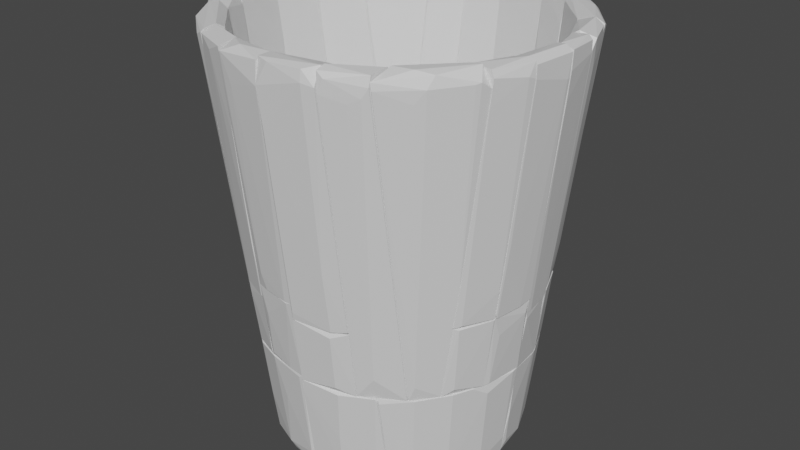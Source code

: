 # Source: kitchen_glass.blend  (saved by Blender 2.82.7; exported with 4.5.12 LTS)
import bpy
from mathutils import Matrix  # noqa: F401  (used for matrix-valued properties, if any)

bpy.ops.wm.read_factory_settings(use_empty=True)
scene = bpy.context.scene
scene.name = 'Scene'

# ---- collections
col_collection_1 = bpy.data.collections.new('Collection 1'); scene.collection.children.link(col_collection_1)

# ---- materials (node trees are filled in below, after node groups)
mat_default_obj = bpy.data.materials.new('Default OBJ')
mat_default_obj.use_transparent_shadow = False

# ---- material node trees
mat_default_obj.use_nodes = True; mat_default_obj.node_tree.nodes.clear()
_N = mat_default_obj.node_tree.nodes; _L = mat_default_obj.node_tree.links
n0 = _N.new('ShaderNodeOutputMaterial'); n0.name = 'Material Output'; n0.location = (300, 300)
n1 = _N.new('ShaderNodeBsdfPrincipled'); n1.name = 'Principled BSDF'; n1.location = (10, 300)
n1.distribution = 'GGX'
n1.subsurface_method = 'BURLEY'
n1.inputs[3].default_value = 1.45
n1.inputs[27].default_value = (0.0, 0.0, 0.0, 1.0)
n1.inputs[28].default_value = 1.0
_L.new(n1.outputs[0], n0.inputs[0])
n0.is_active_output = True

# ---- world
world_world = bpy.data.worlds.new('World'); scene.world = world_world
world_world.use_nodes = True; world_world.node_tree.nodes.clear()
_N = world_world.node_tree.nodes; _L = world_world.node_tree.links
n0 = _N.new('ShaderNodeOutputWorld'); n0.name = 'World Output'; n0.location = (300, 300)
n1 = _N.new('ShaderNodeBackground'); n1.name = 'Background'; n1.location = (10, 300)
n1.inputs[0].default_value = (0.05088, 0.05088, 0.05088, 1.0)
_L.new(n1.outputs[0], n0.inputs[0])
n0.is_active_output = True
world_world.color = (0.05088, 0.05088, 0.05088)
world_world.use_sun_shadow = False
world_world.sun_shadow_jitter_overblur = 0.0

# ---- meshes
me_kitchen_glass = bpy.data.meshes.new('kitchen_glass')
me_kitchen_glass.from_pydata([(0.2925, 0.009054, -0.8723), (0.3466, 0.009054, -0.9156), (0.2925, -0.2449, -0.9156), (0.2979, -0.3368, -0.9156), (0.2925, -0.3368, -0.9156), (0.4492, 0.009054, -0.9156), (0.2925, 0.009054, -0.5211), (0.2925, -0.4774, -0.4671), (0.5195, -0.2125, -0.4671), (0.5627, 0.009054, -0.4671), (0.3682, -0.3692, -0.8507), (0.4492, -0.2612, -0.8615), (0.4006, -0.4016, -0.4725), (0.4384, 0.009054, -0.4671), (0.5087, 0.003617, -0.8831), (0.2979, -0.4179, -0.8723), (0.4168, -0.2342, -0.9101), (0.2925, -0.326, -0.4671), (0.5411, -0.1477, -0.5104), (0.5033, -0.1261, -0.8561), (0.4871, -0.2882, -0.4671), (0.5249, -0.007194, -0.8021), (0.4708, -0.1315, -0.9047), (0.3574, -0.3477, -0.8939), (0.2979, -0.4774, -0.4887), (0.5627, -0.01801, -0.4725), (0.5573, 0.009054, -0.478), (0.5033, 0.009054, -0.8886), (0.5357, 0.01447, -0.6994), (0.0006669, 0.2847, -0.5211), (0.3303, 0.2847, -0.478), (0.3843, 0.2847, -0.9102), (0.0006669, 0.009054, -0.5211), (0.0006669, 0.009054, -0.8724), (0.0006669, 0.2847, -0.8724), (0.487, 0.2792, -0.478), (0.4492, 0.009054, -0.9156), (0.2223, 0.2792, -0.9102), (0.4275, 0.2847, -0.8724), (0.433, 0.009054, -0.478), (0.3465, 0.009054, -0.9156), (0.4924, 0.1495, -0.8669), (0.5141, 0.03068, -0.8453), (0.4708, 0.1388, -0.9047), (0.4763, 0.2847, -0.5536), (0.4546, 0.2522, -0.8399), (0.5357, 0.1658, -0.4833), (0.541, 0.1442, -0.4834), (0.0006669, 0.382, -0.9156), (0.3087, 0.2847, -0.9156), (0.2169, 0.2847, -0.9101), (0.0006669, 0.5603, -0.4779), (0.0006669, 0.436, -0.4779), (0.4817, 0.2847, -0.4779), (0.0006669, 0.2847, -0.8724), (0.0006669, 0.4954, -0.894), (0.0006669, 0.2847, -0.5211), (0.379, 0.2847, -0.9101), (0.3952, 0.4036, -0.4779), (0.2709, 0.4954, -0.4833), (0.1466, 0.5441, -0.4941), (0.1358, 0.5008, -0.8669), (0.4222, 0.2901, -0.8777), (0.0115, 0.517, -0.8615), (0.3249, 0.2847, -0.4779), (0.1683, 0.4252, -0.9156), (0.2709, 0.463, -0.7264), (0.3573, 0.3766, -0.8561), (0.2817, 0.4306, -0.8777), (0.4708, 0.3063, -0.4887), (0.2169, 0.436, -0.9047), (0.04393, 0.4738, -0.9101), (0.3682, 0.3603, -0.8777), (-0.1993, -0.4341, -0.9102), (-0.06966, -0.4503, -0.9156), (-0.1399, -0.4774, -0.8993), (-0.4695, -0.3044, -0.4887), (-0.4695, -0.3044, -0.4509), (0.0006669, -0.3044, -0.8723), (0.0006669, -0.3044, -0.5212), (0.0006669, -0.5638, -0.4509), (-0.329, -0.3044, -0.9156), (0.0006669, -0.4719, -0.9102), (0.0006669, -0.4449, -0.4509), (-0.1723, -0.5368, -0.4509), (0.0006669, -0.3585, -0.9156), (-0.3236, -0.3044, -0.4509), (-0.1507, -0.4936, -0.8615), (-0.05879, -0.499, -0.8886), (-0.01019, -0.5206, -0.8345), (-0.3614, -0.3585, -0.8886), (-0.2749, -0.4341, -0.8777), (-0.3668, -0.3693, -0.8507), (-0.4154, -0.3098, -0.8453), (-0.3992, -0.4017, -0.4725), (-0.1183, -0.5314, -0.613), (-0.2857, -0.4882, -0.4617), (-0.2749, -0.4611, -0.7102), (-0.4154, -0.3855, -0.4509), (-0.4046, -0.3044, -0.8777), (-0.01558, -0.5638, -0.4617), (0.0006669, -0.5098, -0.8777), (-0.1885, -0.3044, -0.9102), (-0.1723, 0.49, -0.8291), (-0.2587, 0.4522, -0.8507), (-0.2425, 0.5062, -0.4833), (-0.2695, -0.001758, -0.5211), (0.0006669, -0.001758, -0.8724), (0.0006669, -0.001758, -0.5211), (0.0006669, 0.5603, -0.478), (0.0006669, 0.4738, -0.9102), (-0.2587, 0.2901, -0.9156), (-0.2695, -0.001758, -0.8724), (-0.2695, 0.49, -0.478), (-0.2695, 0.4306, -0.8831), (-0.2587, 0.3441, -0.478), (-0.01014, 0.5171, -0.8615), (0.0006669, 0.3819, -0.9156), (0.0006669, 0.436, -0.478), (-0.1398, 0.4954, -0.8724), (-0.1561, 0.5387, -0.4995), (-0.1561, 0.4522, -0.9101), (-0.2695, 0.3657, -0.9156), (-0.02096, 0.5603, -0.4941), (-0.3506, 0.3928, -0.8021), (-0.3344, 0.4522, -0.4833), (-0.275, 0.4576, -0.7426), (-0.2695, -0.001758, -0.5211), (-0.2695, 0.2361, -0.9101), (-0.2695, 0.49, -0.4779), (-0.3777, -0.001758, -0.9156), (-0.5614, -0.001758, -0.478), (-0.5181, -0.001758, -0.8561), (-0.5343, 0.1712, -0.478), (-0.2695, -0.001758, -0.8724), (-0.437, -0.001758, -0.478), (-0.4479, 0.2576, -0.8724), (-0.4533, 0.3063, -0.6184), (-0.3723, 0.3603, -0.8724), (-0.4047, 0.3928, -0.505), (-0.4047, 0.2576, -0.9101), (-0.2695, 0.3657, -0.9156), (-0.4911, 0.2792, -0.478), (-0.5019, 0.1442, -0.8345), (-0.2695, 0.3387, -0.478), (-0.5614, 0.003678, -0.505), (-0.4749, 0.1712, -0.8886), (-0.4749, 0.0523, -0.9101), (-0.437, -0.001758, -0.9156), (-0.275, 0.436, -0.867), (-0.2695, 0.4198, -0.894), (-0.5397, 0.155, -0.4887), (0.2925, -0.4179, -0.8777), (0.1412, -0.4774, -0.8993), (0.2439, -0.3909, -0.9156), (0.2871, -0.2612, -0.5157), (0.2925, -0.2612, -0.5157), (0.0006669, -0.2612, -0.5211), (0.0006669, -0.2612, -0.8723), (0.2925, -0.3423, -0.9156), (0.2925, -0.2612, -0.9156), (0.0006669, -0.472, -0.9102), (0.2925, -0.3315, -0.4671), (0.006103, -0.5638, -0.4671), (0.2871, -0.4882, -0.4671), (0.0006669, -0.4395, -0.4671), (0.0006669, -0.3585, -0.9156), (0.006103, -0.5152, -0.8561), (0.1574, -0.5422, -0.478), (0.2601, -0.4503, -0.8615), (0.1412, -0.5206, -0.6994), (0.1358, -0.5044, -0.8399), (0.0006669, -0.5584, -0.5211), (0.2925, -0.4828, -0.478), (0.0007073, 0.009054, -0.8724), (0.1898, 0.009054, -0.8669), (0.2925, 0.009013, -0.8724), (0.2817, -0.2612, -0.9156), (0.2925, -0.2612, -0.9156), (0.2925, -0.2612, -0.5211), (0.0006669, -0.2612, -0.5211), (0.2925, 0.009013, -0.5211), (0.0007073, 0.009054, -0.5211), (0.0006669, -0.2612, -0.8724), (0.0006265, -0.3044, -0.5211), (0.0006265, -0.001799, -0.8724), (0.0006265, -0.001799, -0.5211), (-0.2641, -0.3044, -0.5211), (-0.1938, -0.3044, -0.9102), (-0.2641, -0.001758, -0.5211), (-0.04798, -0.001758, -0.5211), (-0.2641, -0.001758, -0.8724), (0.0006265, -0.3044, -0.8724), (-0.2641, -0.3044, -0.9156), (-0.4101, -0.3044, -0.8777), (-0.4209, -0.2504, -0.9048), (-0.329, -0.3044, -0.9155), (-0.2641, -0.001758, -0.8723), (-0.5668, -0.001758, -0.4508), (-0.2641, -0.001758, -0.5212), (-0.2641, -0.2936, -0.5158), (-0.5668, -0.01257, -0.4508), (-0.4749, -0.3044, -0.4508), (-0.2641, -0.3044, -0.9155), (-0.5182, -0.001758, -0.8561), (-0.329, -0.3044, -0.4508), (-0.4101, -0.1963, -0.9155), (-0.3777, -0.001758, -0.9155), (-0.4479, -0.001758, -0.4508), (-0.5019, -0.1261, -0.8669), (-0.5451, -0.1531, -0.4779), (-0.4695, -0.001758, -0.9102), (-0.4911, -0.2882, -0.4563), (-0.4479, -0.2612, -0.8669), (-0.4749, -0.1099, -0.9048), (-0.2641, -0.3044, -0.5158), (-0.4857, -0.1747, -0.8669), (-0.3669, 0.6143, 0.7812), (-0.5343, 0.4576, 0.8029), (-0.356, 0.5873, 0.8138), (-0.4263, 0.3603, -0.4779), (-0.2966, 0.3603, -0.4779), (-0.5019, 0.3603, 0.7975), (-0.2966, 0.6413, 0.7759), (-0.2966, 0.5387, 0.7704), (-0.61, 0.3603, 0.7759), (-0.2966, 0.3603, -0.3481), (-0.2966, 0.5927, 0.8138), (-0.6046, 0.3658, 0.711), (-0.5181, 0.4901, 0.7757), (-0.4857, 0.517, 0.7379), (-0.2966, 0.4738, -0.4779), (-0.4047, 0.3982, -0.4724), (-0.302, 0.4793, -0.4616), (-0.4803, 0.3603, 0.7003), (-0.5668, 0.3603, 0.8138), (-0.4749, 0.4901, 0.8138), (-0.3561, 0.4414, -0.4454), (-0.302, 0.5279, -0.1156), (-0.4533, 0.3712, -0.2886), (-0.3831, 0.5873, 0.6732), (-0.2966, 0.5333, 0.7434), (-0.4911, 0.4846, 0.5597), (-0.2966, 0.5549, 0.8029), (0.4601, -0.326, -0.4615), (0.5303, -0.326, 0.008629), (0.606, -0.3747, 0.7651), (0.5735, -0.3207, 0.8138), (0.5897, -0.3207, 0.8138), (0.4547, -0.3207, -0.4671), (0.379, -0.3207, -0.1806), (0.379, -0.4774, 0.7758), (0.379, -0.5963, 0.7812), (0.5195, -0.3207, 0.7596), (0.6276, -0.3207, 0.7435), (0.6168, -0.3585, 0.7705), (0.379, -0.3207, -0.4671), (0.379, -0.4179, -0.4452), (0.4817, -0.5152, 0.711), (0.4061, -0.4071, -0.4075), (0.5141, -0.4936, 0.7596), (0.3844, -0.5963, 0.7543), (0.4655, -0.4936, 0.8138), (0.3898, -0.5098, 0.8138), (0.5249, -0.4665, 0.8029), (0.5357, -0.3314, 0.8083), (0.3844, -0.4125, -0.4669), (0.2277, -0.6665, 0.7273), (0.3141, -0.6287, 0.7056), (0.3574, -0.6124, 0.7273), (0.379, -0.3206, -0.2075), (0.379, -0.6016, 0.765), (0.379, -0.4179, -0.4671), (0.3736, -0.3206, -0.2075), (0.379, -0.4828, 0.7813), (0.2979, -0.3206, -0.4615), (0.2223, -0.3801, -0.4615), (0.2223, -0.5692, 0.7812), (0.2223, -0.6611, 0.8029), (0.2277, -0.5152, -0.4615), (0.2925, -0.499, -0.375), (0.379, -0.3206, -0.4671), (0.2223, -0.5098, -0.4669), (0.2493, -0.6611, 0.7812), (0.379, -0.5152, 0.8083), (0.3736, -0.4828, 0.7813), (0.379, -0.5908, 0.8029), (0.2223, -0.6232, 0.8138), (0.152, -0.5476, -0.4454), (0.1574, -0.5746, -0.2185), (0.01152, -0.5962, -0.1914), (0.2223, -0.5152, -0.4671), (0.2223, -0.3855, -0.4671), (0.2223, -0.5476, -0.1914), (0.0006669, -0.5638, -0.4671), (0.0006669, -0.5962, -0.2022), (0.0006669, -0.4396, -0.4616), (0.0006669, -0.5044, -0.1914), (0.206, -0.4504, -0.1914), (0.2168, -0.445, -0.1969), (0.2168, -0.3855, -0.4508), (0.2168, -0.5854, 0.8029), (0.2168, -0.5692, 0.7705), (0.0006669, -0.6179, 0.7812), (0.2223, -0.4503, -0.159), (0.2168, -0.4503, -0.159), (0.2223, -0.5692, 0.7705), (0.2223, -0.6719, 0.7489), (0.2223, -0.553, -0.1806), (0.0006669, -0.5962, -0.1914), (0.0006669, -0.6071, 0.7056), (0.0006669, -0.5044, -0.1914), (0.0006669, -0.7043, 0.7164), (0.1628, -0.6071, 0.05182), (0.0006669, -0.6341, 0.8083), (0.2223, -0.6395, 0.8138), (0.04933, -0.6989, 0.8029), (0.179, -0.6881, 0.7597), (0.2223, -0.4503, -0.1914), (0.1628, -0.5747, -0.1914), (0.006123, -0.6881, 0.5651), (0.0006669, -0.5044, -0.1698), (0.006123, -0.6017, -0.1589), (0.0006669, -0.6881, 0.8083), (0.179, -0.6827, 0.8029), (0.3087, -0.3152, -0.4508), (0.3087, -0.3206, -0.4671), (0.3898, -0.3206, -0.1644), (0.406, -0.1693, -0.4671), (0.46, -0.3206, -0.4671), (0.5735, -0.1693, -0.1698), (0.5735, -0.1747, -0.1698), (0.5357, -0.1693, -0.4671), (0.5033, -0.3206, -0.1644), (0.4708, -0.1693, -0.1644), (0.4924, -0.2882, -0.44), (0.3844, -0.3152, -0.1698), (0.5195, -0.3044, -0.1698), (0.5249, -0.3152, 0.7652), (0.5897, -0.1693, 0.7705), (0.4547, -0.3152, 0.3059), (0.5087, -0.3206, -0.159), (0.5195, -0.3206, 0.7327), (0.3898, -0.3206, -0.1373), (0.633, -0.3206, 0.7759), (0.687, -0.1747, 0.7489), (0.6762, -0.1747, 0.6569), (0.5735, -0.1693, -0.1644), (0.4709, -0.1693, -0.159), (0.6546, -0.1693, 0.8138), (0.5519, -0.3206, 0.8083), (0.5249, -0.299, -0.1536), (0.6816, -0.2017, 0.7596), (0.3898, -0.3152, -0.1373), (0.3898, -0.3206, -0.1644), (0.5897, -0.1747, -0.04549), (0.6222, -0.3206, 0.803), (0.6816, -0.1693, 0.803), (0.6005, -0.1747, 0.803), (0.6222, -0.3206, 0.6786), (0.4709, -0.1639, -0.1698), (0.5087, 0.009054, -0.1644), (0.4439, 0.009054, -0.4508), (0.5627, 0.009054, -0.4671), (0.4439, 0.009054, -0.4671), (0.4763, -0.1693, -0.1644), (0.406, -0.1693, -0.4616), (0.5357, -0.1693, -0.4671), (0.5735, -0.1369, -0.2509), (0.5952, -0.007174, -0.2077), (0.5735, -0.1693, -0.1644), (0.5952, 0.009054, -0.1644), (0.5465, -0.1477, -0.4616), (0.6006, 0.009054, 0.6462), (0.4763, -0.1639, -0.1319), (0.5844, -0.1639, 0.7165), (0.7032, -0.001778, 0.7057), (0.7032, -0.01259, 0.7057), (0.6006, 0.009054, -0.1536), (0.5087, 0.009054, -0.1428), (0.6168, 0.009054, 0.7652), (0.5898, -0.1693, 0.7543), (0.579, -0.1693, -0.1481), (0.687, -0.1693, 0.7922), (0.6762, 0.009054, 0.8138), (0.4763, -0.1693, -0.1319), (0.606, -0.1693, 0.803), (0.7032, 0.009054, 0.7922), (0.5952, -0.04503, -0.1644), (0.6168, -0.1585, 0.1329), (0.687, -0.1693, 0.7435), (0.4763, -0.1585, -0.1644), (0.5087, 0.009054, -0.1644), (0.6384, 0.009054, 0.8083), (0.6546, -0.1693, 0.8138), (0.579, -0.1639, -0.1644), (0.4763, 0.155, -0.2185), (0.4114, 0.155, -0.4778), (0.4709, 0.1495, -0.2239), (0.5898, 0.01445, -0.2455), (0.5898, 0.009054, -0.2455), (0.5573, 0.009054, -0.4778), (0.4384, 0.009054, -0.467), (0.4114, 0.1387, -0.4778), (0.4979, 0.009054, -0.2239), (0.5411, 0.155, -0.467), (0.5681, 0.155, -0.2185), (0.5898, 0.009054, -0.2185), (0.5411, 0.1495, -0.4778), (0.687, 0.155, 0.7489), (0.5898, 0.03607, -0.2185), (0.5736, 0.1441, -0.2185), (0.6924, 0.009054, 0.6192), (0.7032, 0.009054, 0.7273), (0.5033, 0.009054, -0.186), (0.5951, 0.155, 0.7381), (0.5736, 0.155, -0.2021), (0.4763, 0.155, -0.1859), (0.6168, 0.009054, 0.7651), (0.687, 0.155, 0.7922), (0.5898, 0.009054, -0.2185), (0.66, 0.009054, 0.8138), (0.6114, 0.155, 0.8029), (0.4763, 0.1495, -0.2185), (0.6005, 0.009054, 0.6515), (0.7032, 0.01445, 0.7975), (0.5033, 0.009054, -0.2185), (0.6708, 0.155, 0.8083), (0.4763, 0.1495, -0.1859), (0.4762, 0.155, -0.1915), (0.5195, 0.2901, -0.1915), (0.3844, 0.3117, -0.1915), (0.5735, 0.1604, -0.1969), (0.5735, 0.155, -0.1969), (0.5357, 0.1658, -0.4778), (0.406, 0.155, -0.4778), (0.4006, 0.3225, -0.4778), (0.379, 0.3225, -0.1969), (0.4979, 0.3225, -0.2131), (0.3033, 0.3171, -0.467), (0.46, 0.3225, -0.4778), (0.5357, 0.155, -0.4778), (0.4871, 0.2847, -0.467), (0.3033, 0.3225, -0.4778), (0.4763, 0.155, -0.1752), (0.6005, 0.155, 0.792), (0.5735, 0.155, 0.5921), (0.687, 0.1604, 0.7543), (0.687, 0.155, 0.7543), (0.5735, 0.155, -0.1914), (0.5195, 0.3225, 0.7327), (0.6276, 0.3225, 0.7434), (0.5033, 0.3225, -0.186), (0.4763, 0.155, -0.1914), (0.5951, 0.3225, 0.8138), (0.687, 0.182, 0.792), (0.3844, 0.3171, -0.1644), (0.3844, 0.3225, -0.1914), (0.6708, 0.1982, 0.6786), (0.5627, 0.236, -0.05082), (0.5303, 0.3171, 0.792), (0.633, 0.155, 0.8138), (0.5303, 0.3063, -0.07247), (0.5195, 0.3171, 0.7327), (0.5735, 0.1658, -0.1806), (0.633, 0.3171, 0.792), (0.5951, 0.3225, 0.8138), (0.5627, 0.3225, 0.2515), (0.6276, 0.3225, 0.7597), (0.3682, 0.5981, 0.8029), (0.3682, 0.6035, 0.7813), (0.3682, 0.3225, -0.2346), (0.4601, 0.3225, -0.4454), (0.5249, 0.3225, 0.7922), (0.3682, 0.49, 0.792), (0.3682, 0.3225, -0.4779), (0.4222, 0.3712, -0.4779), (0.3682, 0.4198, -0.4779), (0.3736, 0.6035, 0.7488), (0.379, 0.4198, -0.4616), (0.3682, 0.5224, 0.8138), (0.5195, 0.4468, 0.8138), (0.6276, 0.3333, 0.7922), (0.6168, 0.3604, 0.7813), (0.4817, 0.3279, -0.3049), (0.5033, 0.5062, 0.7704), (0.5357, 0.463, 0.7543), (0.4006, 0.4036, -0.4563), (0.4925, 0.517, 0.7813), (0.2925, 0.3225, -0.4723), (0.2223, 0.5711, 0.792), (0.2331, 0.3658, -0.4723), (0.2223, 0.6683, 0.7975), (0.2223, 0.6738, 0.792), (0.2223, 0.3765, -0.4779), (0.3682, 0.3225, -0.2617), (0.3682, 0.6089, 0.7597), (0.3682, 0.4955, 0.792), (0.2817, 0.4901, -0.4779), (0.3682, 0.4252, -0.4779), (0.2223, 0.5116, -0.4779), (0.3682, 0.3225, -0.4779), (0.3628, 0.4793, 0.7057), (0.2277, 0.6683, 0.7381), (0.3682, 0.5495, 0.8138), (0.3466, 0.5981, 0.5705), (0.2385, 0.5171, -0.4183), (0.3628, 0.6035, 0.8029), (0.2223, 0.6089, 0.8138), (0.206, 0.3819, -0.4725), (0.0006669, 0.5008, -0.2131), (0.006123, 0.436, -0.4725), (0.2223, 0.3819, -0.4778), (0.2223, 0.5116, -0.4778), (0.2223, 0.4414, -0.2131), (0.0006669, 0.4414, -0.4778), (0.206, 0.5549, -0.2131), (0.0006669, 0.5603, -0.4778), (0.0006669, 0.5927, -0.2131), (0.01691, 0.5819, -0.3158), (0.1466, 0.5495, -0.4508), (0.1466, 0.5765, -0.2185), (0.2223, 0.5441, -0.2563), (0.02771, 0.5927, -0.213), (0.006123, 0.69, 0.5813), (0.1358, 0.5981, -0.05624), (0.2114, 0.4468, -0.213), (0.2223, 0.5495, -0.2075), (0.2223, 0.6738, 0.7651), (0.2223, 0.5711, 0.7812), (0.0006669, 0.5927, 0.5813), (0.0006669, 0.7062, 0.7813), (0.0006669, 0.5009, -0.213), (0.0006669, 0.6359, 0.8083), (0.0006669, 0.5981, -0.1913), (0.1574, 0.5765, -0.2075), (0.1844, 0.69, 0.7813), (0.2223, 0.4468, -0.1805), (0.2223, 0.6413, 0.8138), (0.02229, 0.7062, 0.7813), (0.0006669, 0.6143, 0.7596), (0.2168, 0.4468, -0.1805), (0.0006669, 0.69, 0.8084), (0.0006669, 0.5009, -0.1913), (0.2168, 0.5549, 0.6623), (0.2168, 0.6089, 0.8138), (-0.1885, -0.526, -0.4508), (-0.06418, -0.5584, -0.4454), (-0.1669, -0.5422, -0.4292), (-0.1831, -0.4071, -0.4346), (-0.1885, -0.4071, -0.4346), (-0.1885, -0.472, -0.132), (0.0006669, -0.5098, -0.132), (0.0006669, -0.4504, -0.4508), (0.0006669, -0.5638, -0.4508), (0.0006669, -0.6016, -0.1266), (-0.1885, -0.5692, -0.1266), (-0.1885, -0.4071, -0.4508), (-0.02635, -0.6016, -0.132), (-0.1561, -0.5692, -0.2401), (0.0006669, -0.6179, 0.7813), (-0.1831, -0.4882, -0.002223), (-0.1831, -0.5801, 0.7327), (-0.1885, -0.4882, -0.002223), (-0.1885, -0.4774, -0.09409), (-0.1885, -0.6827, 0.7705), (0.0006669, -0.7043, 0.7111), (0.0006669, -0.5314, 0.05725), (-0.1885, -0.5854, 0.7704), (0.0006669, -0.6017, -0.1265), (-0.1885, -0.5693, -0.1265), (0.0006669, -0.5152, -0.1266), (0.0006669, -0.6989, 0.7975), (-0.1777, -0.6881, 0.7866), (-0.1128, -0.6557, 0.8138), (-0.03177, -0.6017, -0.1265), (-0.1344, -0.5854, -0.1265), (-0.1885, -0.4774, -0.1266), (-0.1885, -0.6071, 0.8084), (0.0006669, -0.6341, 0.8083), (-0.1561, -0.5908, -0.06168), (-0.1398, -0.6827, 0.684), (-0.3074, -0.5097, -0.2239), (-0.1885, -0.5584, -0.1861), (-0.3128, -0.5097, -0.1861), (-0.1885, -0.5314, -0.4292), (-0.1885, -0.526, -0.4508), (-0.1885, -0.4611, -0.1915), (-0.3344, -0.2936, -0.4346), (-0.1885, -0.4017, -0.4508), (-0.3398, -0.3693, -0.1861), (-0.3398, -0.4503, -0.4454), (-0.3398, -0.4881, -0.1969), (-0.3398, -0.2936, -0.4508), (-0.2966, -0.4827, -0.4508), (-0.3344, -0.499, 0.684), (-0.1885, -0.5854, 0.7812), (-0.1885, -0.5801, 0.7488), (-0.3398, -0.5152, 0.7813), (-0.3398, -0.3747, -0.148), (-0.3398, -0.4936, -0.1643), (-0.1885, -0.6449, 0.4624), (-0.1885, -0.4666, -0.1535), (-0.1885, -0.6827, 0.7975), (-0.3398, -0.6125, 0.6894), (-0.3344, -0.3747, -0.148), (-0.329, -0.3747, -0.1859), (-0.1993, -0.5584, -0.1859), (-0.3074, -0.5152, -0.1805), (-0.2641, -0.6557, 0.7651), (-0.3344, -0.6233, 0.7975), (-0.3398, -0.5584, 0.8137), (-0.1885, -0.5584, -0.1859), (-0.1885, -0.6016, 0.8083), (-0.1885, -0.4666, -0.1859), (-0.1939, -0.5908, 0.03565), (-0.3398, -0.58, 0.4516), (-0.3831, -0.6016, 0.7812), (-0.3452, -0.472, -0.2831), (-0.3398, -0.4449, -0.4508), (-0.3398, -0.3585, -0.2238), (-0.3398, -0.5152, 0.7921), (-0.3452, -0.4449, -0.4508), (-0.4317, -0.3585, -0.4508), (-0.4965, -0.3585, 0.7921), (-0.4047, -0.4017, -0.4454), (-0.5019, -0.5044, 0.7488), (-0.3398, -0.3585, -0.4508), (-0.6046, -0.3639, 0.7056), (-0.61, -0.3585, 0.7867), (-0.3452, -0.6179, 0.7975), (-0.3398, -0.553, 0.8138), (-0.5127, -0.4936, 0.7921), (-0.5614, -0.3855, 0.8138), (-0.3398, -0.4936, 0.6732), (-0.4911, -0.4828, 0.5489), (-0.4479, -0.3639, -0.3536), (-0.3398, -0.6071, 0.8082), (-0.5398, -0.3585, 0.8138), (-0.4912, -0.2882, -0.4508), (-0.5182, -0.2288, -0.4399), (-0.5127, -0.2233, -0.4508), (-0.3398, -0.3585, -0.4508), (-0.4371, -0.3585, -0.4508), (-0.4695, -0.2233, -0.4508), (-0.61, -0.3585, 0.7218), (-0.3831, -0.2234, -0.4399), (-0.5668, -0.2233, 0.7651), (-0.3398, -0.2828, -0.4454), (-0.3398, -0.3585, -0.2454), (-0.6695, -0.2233, 0.7541), (-0.5721, -0.3585, 0.8138), (-0.5019, -0.353, 0.7921), (-0.5938, -0.2233, 0.8082), (-0.6641, -0.2288, 0.7976), (-0.6046, -0.3206, 0.5327), (-0.6262, -0.3368, 0.7921), (-0.4857, -0.353, 0.7003), (-0.5019, -0.3585, 0.7921), (-0.6695, -0.2342, 0.7703), (-0.4425, -0.2233, -0.213), (-0.4965, -0.001758, -0.2239), (-0.5019, -0.001758, -0.213), (-0.5938, -0.001758, -0.213), (-0.5938, -0.02338, -0.213), (-0.4479, -0.001758, -0.4508), (-0.5668, -0.001758, -0.4508), (-0.5343, -0.2233, -0.3319), (-0.3885, -0.2233, -0.4508), (-0.5235, -0.2125, -0.4508), (-0.5668, -0.1801, -0.213), (-0.5506, -0.1531, -0.4292), (-0.5452, -0.2233, -0.213), (-0.3885, -0.2179, -0.4346), (-0.6749, -0.2233, 0.7759), (-0.5722, -0.1747, -0.1968), (-0.556, -0.2233, -0.1644), (-0.4479, -0.2233, -0.213), (-0.5452, -0.2233, -0.213), (-0.502, -0.001758, -0.213), (-0.5722, -0.2233, 0.7867), (-0.5992, -0.001758, -0.186), (-0.6209, -0.001758, 0.792), (-0.7073, -0.001758, 0.7381), (-0.5776, -0.1477, -0.213), (-0.4479, -0.2179, -0.1697), (-0.5938, -0.001758, 0.5922), (-0.7073, -0.045, 0.7651), (-0.6262, -0.2233, 0.8138), (-0.6911, -0.001758, 0.8084), (-0.5938, -0.0288, -0.213), (-0.6749, -0.1747, 0.6353), (-0.502, -0.001758, -0.186), (-0.5506, -0.2179, 0.6299), (-0.6857, -0.1963, 0.792), (-0.6695, -0.07744, 0.8138), (-0.6532, -0.001758, 0.8138), (-0.4587, 0.1874, -0.2131), (-0.5019, -0.001758, -0.2076), (-0.3993, 0.182, -0.4616), (-0.3993, 0.1874, -0.4778), (-0.3993, 0.1766, -0.4778), (-0.5614, 0.01987, -0.4778), (-0.4425, -0.001758, -0.4778), (-0.5289, 0.1874, -0.4778), (-0.5614, 0.1874, -0.2185), (-0.5614, -0.001758, -0.4778), (-0.5938, 0.009053, -0.2076), (-0.5722, 0.1604, -0.2076), (-0.5938, -0.001758, -0.2239), (-0.5505, 0.155, -0.4076), (-0.6532, -0.001758, 0.8138), (-0.5938, 0.1874, 0.7975), (-0.6424, 0.1874, 0.8138), (-0.4641, 0.1766, -0.2076), (-0.502, -0.001758, -0.2076), (-0.5722, 0.1658, -0.2076), (-0.6911, -0.001758, 0.8082), (-0.5992, -0.001758, -0.1751), (-0.6154, -0.001758, 0.7543), (-0.5614, 0.1874, -0.2076), (-0.6857, 0.1874, 0.7651), (-0.4641, 0.1874, -0.1751), (-0.5722, 0.182, 0.6731), (-0.5938, 0.01445, -0.2076), (-0.6749, 0.1874, 0.8029), (-0.5884, 0.1387, -0.1212), (-0.7073, -0.001758, 0.7812), (-0.7019, 0.003658, 0.6894), (-0.6911, 0.01445, 0.5975), (-0.4641, 0.182, -0.1751), (-0.502, -0.001758, -0.1914), (-0.5992, -0.001758, 0.63), (-0.4641, 0.1874, -0.1806), (-0.2533, 0.3549, -0.467), (-0.3506, 0.3549, -0.1861), (-0.5614, 0.1874, -0.1806), (-0.5614, 0.1982, -0.1806), (-0.5235, 0.1982, -0.4778), (-0.356, 0.3603, -0.1806), (-0.3939, 0.1874, -0.4724), (-0.4587, 0.3603, -0.305), (-0.4317, 0.3603, -0.4778), (-0.5127, 0.3117, -0.1806), (-0.4911, 0.2847, -0.467), (-0.2533, 0.3603, -0.4778), (-0.4749, 0.3603, -0.1806), (-0.5235, 0.1874, -0.4778), (-0.6749, 0.1874, 0.8029), (-0.61, 0.3603, 0.7921), (-0.6802, 0.209, 0.7705), (-0.356, 0.3549, -0.1806), (-0.3615, 0.3441, -0.1806), (-0.4642, 0.1874, -0.1806), (-0.5884, 0.1874, 0.7867), (-0.5668, 0.1874, -0.1644), (-0.61, 0.3603, 0.7165), (-0.5019, 0.3603, 0.7867), (-0.4749, 0.3603, -0.1806), (-0.5182, 0.3063, -0.1752), (-0.4749, 0.3549, 0.6354), (-0.6424, 0.1874, 0.8138), (-0.5722, 0.1874, 0.6893), (-0.356, 0.3603, -0.1589), (-0.6857, 0.1928, 0.7705), (-0.556, 0.2144, -0.1806), (-0.356, 0.3549, -0.1589), (-0.4642, 0.1874, -0.1589), (-0.5992, 0.3441, 0.8082), (-0.5506, 0.3549, 0.8138), (-0.1561, 0.6413, 0.8138), (-0.2966, 0.6089, 0.8137), (-0.2912, 0.5495, 0.7975), (-0.2966, 0.4793, -0.4779), (-0.2966, 0.3603, -0.3642), (-0.2966, 0.5441, 0.7813), (-0.2966, 0.6413, 0.7597), (-0.1561, 0.6035, 0.792), (-0.1561, 0.409, -0.4616), (-0.1561, 0.69, 0.7651), (-0.1885, 0.6846, 0.7867), (-0.2912, 0.5387, 0.7595), (-0.2425, 0.3603, -0.4723), (-0.1615, 0.5387, -0.4779), (-0.1561, 0.5387, -0.4779), (-0.1669, 0.69, 0.7813), (-0.1939, 0.6846, 0.7597), (-0.2858, 0.5117, -0.3048), (-0.2966, 0.3603, -0.4779), (-0.1561, 0.5873, 0.7003), (-0.1561, 0.409, -0.4779), (-0.2371, 0.5117, -0.4616), (-0.2804, 0.6251, 0.5651), (-0.1561, 0.4792, -0.1644), (-0.1561, 0.4846, -0.4778), (-0.1561, 0.409, -0.4778), (0.0006669, 0.4414, -0.4778), (-0.1452, 0.409, -0.4778), (0.0006669, 0.4846, -0.3211), (0.0006669, 0.4846, -0.4778), (0.0006669, 0.4414, -0.4616), (-0.1561, 0.4846, -0.1644), (0.0006669, 0.6143, 0.7543), (-0.1506, 0.5711, 0.5758), (-0.1506, 0.5063, 0.05721), (0.0006669, 0.4846, -0.294), (0.0006669, 0.5603, -0.4779), (0.0006669, 0.6197, 0.7813), (-0.1561, 0.5387, -0.4779), (-0.1561, 0.5873, 0.6894), (-0.1561, 0.69, 0.7595), (-0.1561, 0.4846, -0.1211), (-0.1561, 0.4846, -0.4779), (-0.1561, 0.6251, 0.8082), (0.0006669, 0.4846, -0.4779), (-0.01014, 0.5657, -0.4616), (0.0006669, 0.7008, 0.6732), (-0.004749, 0.7062, 0.7866), (-0.03177, 0.7062, 0.7866), (0.0006669, 0.6738, 0.8138), (-0.1561, 0.6792, 0.8029), (-0.05881, 0.7062, 0.7704), (-0.1452, 0.5441, -0.467), (-0.1506, 0.6035, 0.7922)], [], [(0, 1, 2), (3, 4, 5), (6, 4, 7), (7, 8, 9), (5, 6, 9), (6, 5, 0), (4, 6, 0), (10, 11, 12), (7, 9, 13), (9, 6, 13), (5, 9, 14), (4, 3, 15), (7, 4, 15), (3, 5, 16), (5, 4, 1), (0, 5, 1), (6, 7, 17), (13, 6, 17), (7, 13, 17), (8, 11, 18), (11, 19, 18), (8, 7, 20), (11, 8, 20), (12, 11, 20), (7, 12, 20), (14, 9, 21), (19, 14, 21), (19, 11, 22), (5, 14, 22), (14, 19, 22), (16, 5, 22), (11, 16, 22), (11, 10, 23), (15, 3, 23), (10, 15, 23), (3, 16, 23), (16, 11, 23), (10, 12, 24), (12, 7, 24), (7, 15, 24), (15, 10, 24), (9, 8, 25), (8, 18, 25), (18, 19, 25), (21, 9, 25), (19, 21, 25), (4, 0, 2), (1, 4, 2), (26, 27, 28), (29, 30, 31), (30, 29, 32), (29, 33, 32), (33, 26, 32), (29, 31, 34), (33, 29, 34), (30, 26, 35), (26, 33, 36), (34, 31, 37), (33, 34, 37), (31, 30, 38), (26, 30, 39), (30, 32, 39), (32, 26, 39), (31, 36, 40), (36, 33, 40), (37, 31, 40), (33, 37, 40), (26, 36, 27), (41, 42, 27), (41, 27, 43), (36, 31, 43), (31, 38, 43), (38, 41, 43), (27, 36, 43), (30, 35, 44), (38, 30, 44), (38, 44, 45), (41, 38, 45), (35, 26, 46), (26, 47, 46), (47, 41, 46), (44, 35, 46), (45, 44, 46), (41, 45, 46), (42, 41, 28), (47, 26, 28), (41, 47, 28), (27, 42, 28), (48, 49, 50), (51, 52, 53), (52, 51, 54), (54, 51, 55), (54, 53, 56), (52, 54, 56), (53, 54, 57), (51, 53, 58), (59, 51, 58), (54, 55, 48), (51, 59, 60), (59, 61, 60), (53, 57, 62), (55, 51, 63), (61, 55, 63), (51, 60, 63), (60, 61, 63), (53, 52, 64), (52, 56, 64), (56, 53, 64), (57, 54, 49), (48, 65, 49), (65, 57, 49), (61, 59, 66), (58, 67, 66), (59, 58, 66), (67, 68, 66), (68, 61, 66), (58, 53, 69), (53, 62, 69), (61, 68, 70), (57, 65, 70), (70, 65, 71), (55, 61, 71), (48, 55, 71), (65, 48, 71), (61, 70, 71), (67, 58, 72), (68, 67, 72), (62, 57, 72), (58, 69, 72), (69, 62, 72), (57, 70, 72), (70, 68, 72), (54, 48, 50), (49, 54, 50), (73, 74, 75), (76, 77, 78), (78, 77, 79), (80, 78, 79), (76, 78, 81), (78, 80, 82), (77, 80, 83), (80, 79, 83), (80, 77, 84), (78, 82, 85), (79, 77, 86), (77, 83, 86), (83, 79, 86), (87, 88, 89), (90, 81, 73), (91, 90, 73), (90, 91, 92), (93, 90, 92), (94, 93, 92), (84, 87, 95), (87, 89, 95), (84, 96, 97), (87, 84, 97), (96, 94, 97), (91, 87, 97), (94, 92, 97), (92, 91, 97), (81, 85, 74), (85, 82, 74), (73, 81, 74), (77, 76, 98), (84, 77, 98), (96, 84, 98), (94, 96, 98), (76, 93, 98), (93, 94, 98), (76, 81, 99), (81, 90, 99), (93, 76, 99), (90, 93, 99), (80, 84, 100), (89, 80, 100), (84, 95, 100), (95, 89, 100), (88, 82, 101), (82, 80, 101), (89, 88, 101), (80, 89, 101), (81, 78, 102), (78, 85, 102), (85, 81, 102), (82, 88, 75), (88, 87, 75), (87, 91, 75), (91, 73, 75), (74, 82, 75), (103, 104, 105), (106, 107, 108), (107, 109, 108), (109, 107, 110), (111, 107, 112), (107, 106, 112), (106, 113, 112), (112, 113, 114), (113, 106, 115), (109, 113, 115), (106, 108, 115), (109, 110, 116), (107, 111, 117), (110, 107, 117), (108, 109, 118), (109, 115, 118), (115, 108, 118), (116, 110, 119), (103, 120, 119), (120, 116, 119), (121, 114, 119), (110, 121, 119), (114, 113, 104), (103, 119, 104), (119, 114, 104), (111, 112, 122), (112, 114, 122), (117, 111, 122), (110, 117, 122), (114, 121, 122), (121, 110, 122), (109, 116, 123), (120, 109, 123), (116, 120, 123), (113, 109, 105), (120, 103, 105), (109, 120, 105), (104, 113, 105), (124, 125, 126), (127, 128, 129), (130, 127, 131), (130, 131, 132), (131, 129, 133), (130, 128, 134), (128, 127, 134), (127, 130, 134), (131, 127, 135), (129, 131, 135), (136, 137, 138), (137, 139, 138), (140, 136, 138), (128, 130, 141), (129, 128, 141), (137, 136, 142), (133, 129, 142), (139, 137, 142), (136, 143, 142), (127, 129, 144), (135, 127, 144), (129, 135, 144), (142, 129, 125), (139, 142, 125), (132, 131, 145), (143, 132, 145), (136, 140, 146), (132, 143, 146), (143, 136, 146), (147, 132, 146), (140, 147, 146), (130, 132, 148), (132, 147, 148), (147, 140, 148), (141, 130, 148), (140, 141, 148), (138, 149, 150), (140, 138, 150), (129, 141, 150), (141, 140, 150), (138, 139, 124), (149, 138, 124), (139, 125, 124), (131, 133, 151), (133, 142, 151), (142, 143, 151), (145, 131, 151), (143, 145, 151), (125, 129, 126), (129, 150, 126), (150, 149, 126), (149, 124, 126), (152, 153, 154), (155, 156, 157), (157, 156, 158), (156, 159, 160), (158, 156, 160), (157, 158, 161), (156, 155, 162), (155, 157, 162), (159, 156, 162), (163, 164, 162), (157, 161, 165), (163, 162, 165), (162, 157, 165), (160, 159, 166), (158, 160, 166), (161, 158, 166), (167, 161, 153), (164, 163, 168), (169, 164, 168), (163, 170, 168), (170, 169, 168), (159, 162, 152), (169, 153, 152), (169, 170, 171), (153, 169, 171), (167, 153, 171), (161, 167, 172), (170, 163, 172), (163, 165, 172), (165, 161, 172), (167, 171, 172), (171, 170, 172), (164, 169, 173), (162, 164, 173), (169, 152, 173), (152, 162, 173), (166, 159, 154), (161, 166, 154), (153, 161, 154), (159, 152, 154), (174, 175, 176), (177, 178, 179), (177, 179, 180), (179, 178, 181), (178, 177, 174), (180, 179, 182), (181, 175, 182), (179, 181, 182), (174, 180, 182), (175, 174, 182), (177, 180, 183), (180, 174, 183), (174, 177, 183), (181, 178, 176), (175, 181, 176), (178, 174, 176), (184, 185, 186), (187, 188, 184), (189, 190, 191), (187, 189, 191), (190, 185, 191), (184, 188, 192), (185, 184, 192), (188, 185, 192), (188, 187, 193), (185, 188, 193), (191, 185, 193), (187, 191, 193), (190, 189, 186), (189, 187, 186), (187, 184, 186), (185, 190, 186), (194, 195, 196), (197, 198, 199), (200, 197, 199), (198, 201, 202), (197, 200, 203), (201, 198, 204), (198, 197, 204), (200, 199, 205), (198, 202, 205), (202, 203, 205), (203, 206, 207), (197, 203, 207), (204, 197, 207), (203, 202, 194), (199, 198, 208), (198, 205, 208), (205, 199, 208), (201, 204, 209), (210, 201, 209), (207, 206, 211), (204, 207, 211), (202, 201, 212), (201, 210, 212), (194, 202, 212), (213, 194, 212), (194, 213, 195), (209, 204, 214), (211, 206, 214), (204, 211, 214), (206, 195, 214), (203, 200, 215), (200, 205, 215), (205, 203, 215), (210, 209, 216), (212, 210, 216), (213, 212, 216), (195, 213, 216), (209, 214, 216), (214, 195, 216), (206, 203, 196), (203, 194, 196), (195, 206, 196), (217, 218, 219), (220, 221, 222), (221, 223, 224), (220, 222, 225), (222, 221, 226), (221, 224, 226), (224, 223, 227), (220, 225, 228), (225, 229, 228), (229, 217, 230), (221, 220, 231), (223, 221, 231), (220, 232, 231), (232, 233, 231), (222, 226, 234), (225, 222, 235), (227, 236, 235), (233, 232, 237), (232, 230, 237), (217, 223, 238), (233, 217, 238), (223, 231, 238), (231, 233, 238), (232, 220, 239), (220, 228, 239), (229, 225, 218), (217, 229, 218), (235, 236, 218), (225, 235, 218), (217, 233, 240), (230, 217, 240), (233, 237, 240), (237, 230, 240), (224, 222, 241), (226, 224, 241), (222, 234, 241), (234, 226, 241), (228, 229, 242), (229, 230, 242), (230, 232, 242), (232, 239, 242), (239, 228, 242), (222, 224, 243), (224, 227, 243), (235, 222, 243), (227, 235, 243), (223, 217, 219), (236, 227, 219), (227, 223, 219), (218, 236, 219), (244, 245, 246), (247, 248, 249), (247, 249, 250), (251, 250, 252), (247, 250, 253), (250, 251, 253), (249, 248, 254), (248, 255, 254), (250, 249, 256), (252, 250, 256), (257, 252, 256), (258, 259, 260), (249, 254, 245), (254, 255, 245), (252, 257, 261), (259, 258, 261), (258, 260, 261), (260, 252, 261), (248, 247, 262), (251, 252, 263), (262, 247, 263), (252, 262, 263), (255, 248, 264), (252, 260, 264), (248, 262, 264), (262, 252, 264), (260, 259, 244), (249, 245, 244), (247, 253, 265), (253, 251, 265), (263, 247, 265), (251, 263, 265), (256, 249, 266), (257, 256, 266), (261, 257, 266), (259, 261, 266), (249, 244, 266), (244, 259, 266), (245, 255, 246), (255, 264, 246), (264, 260, 246), (260, 244, 246), (267, 268, 269), (270, 271, 272), (270, 273, 274), (271, 270, 274), (273, 270, 275), (276, 277, 275), (277, 276, 278), (279, 272, 280), (272, 271, 280), (270, 272, 281), (275, 270, 281), (276, 275, 281), (279, 280, 268), (272, 279, 282), (278, 276, 282), (281, 272, 282), (276, 281, 282), (283, 278, 267), (279, 268, 267), (282, 279, 267), (278, 282, 267), (271, 274, 284), (274, 273, 285), (273, 275, 285), (275, 277, 285), (284, 274, 285), (277, 284, 285), (283, 271, 286), (278, 283, 286), (271, 284, 286), (286, 284, 287), (277, 278, 287), (284, 277, 287), (278, 286, 287), (271, 283, 269), (280, 271, 269), (268, 280, 269), (283, 267, 269), (288, 289, 290), (291, 292, 293), (292, 291, 294), (295, 296, 294), (296, 292, 294), (296, 295, 297), (293, 298, 297), (291, 293, 289), (294, 291, 288), (291, 289, 288), (293, 292, 299), (298, 293, 299), (296, 297, 299), (297, 298, 299), (292, 296, 300), (299, 292, 300), (296, 299, 300), (295, 294, 290), (297, 295, 290), (293, 297, 290), (289, 293, 290), (294, 288, 290), (301, 302, 303), (304, 305, 306), (307, 304, 306), (304, 307, 308), (309, 310, 311), (310, 309, 312), (308, 307, 313), (310, 312, 314), (307, 306, 315), (316, 312, 317), (313, 307, 317), (305, 304, 318), (304, 308, 318), (311, 305, 318), (309, 311, 318), (308, 313, 319), (318, 308, 319), (309, 318, 319), (312, 309, 320), (317, 312, 320), (313, 317, 320), (310, 305, 321), (305, 311, 321), (311, 310, 321), (315, 306, 301), (314, 315, 301), (309, 319, 322), (319, 313, 322), (320, 309, 322), (313, 320, 322), (312, 316, 323), (314, 312, 323), (315, 314, 323), (305, 310, 302), (306, 305, 302), (301, 306, 302), (307, 315, 324), (316, 317, 324), (317, 307, 324), (323, 316, 324), (315, 323, 324), (310, 314, 303), (314, 301, 303), (302, 310, 303), (325, 326, 327), (328, 329, 326), (330, 331, 332), (329, 328, 332), (328, 330, 332), (331, 330, 333), (326, 329, 333), (330, 328, 334), (333, 330, 334), (332, 331, 335), (329, 332, 335), (328, 326, 325), (334, 328, 325), (336, 334, 325), (331, 333, 337), (333, 329, 337), (335, 331, 337), (329, 335, 337), (326, 333, 327), (334, 336, 327), (333, 334, 327), (336, 325, 327), (338, 339, 340), (341, 342, 343), (342, 341, 344), (345, 346, 347), (348, 339, 347), (347, 339, 349), (342, 344, 350), (341, 347, 351), (346, 345, 352), (339, 348, 353), (341, 343, 354), (348, 347, 354), (347, 341, 354), (343, 353, 354), (353, 348, 354), (347, 346, 355), (351, 347, 355), (352, 351, 355), (346, 352, 355), (342, 350, 338), (350, 344, 356), (349, 350, 356), (345, 347, 357), (347, 349, 357), (352, 345, 357), (344, 352, 357), (356, 344, 357), (349, 356, 357), (349, 339, 358), (350, 349, 358), (338, 350, 358), (339, 338, 358), (344, 341, 359), (341, 351, 359), (351, 352, 359), (352, 344, 359), (343, 342, 340), (353, 343, 340), (339, 353, 340), (342, 338, 340), (360, 361, 362), (361, 363, 364), (365, 366, 367), (366, 364, 367), (364, 363, 367), (368, 369, 370), (361, 365, 370), (365, 367, 370), (369, 363, 371), (363, 361, 371), (370, 369, 371), (361, 370, 371), (369, 368, 372), (363, 369, 372), (367, 363, 372), (368, 370, 372), (370, 367, 372), (365, 361, 360), (366, 365, 360), (364, 366, 362), (361, 364, 362), (366, 360, 362), (373, 374, 375), (376, 377, 378), (379, 380, 378), (381, 382, 383), (378, 380, 384), (382, 381, 385), (380, 381, 386), (381, 383, 386), (377, 376, 387), (376, 378, 387), (383, 377, 387), (378, 384, 387), (384, 383, 387), (378, 377, 388), (377, 389, 388), (377, 383, 390), (383, 382, 390), (389, 377, 390), (380, 379, 373), (391, 379, 392), (379, 378, 392), (388, 391, 392), (378, 388, 392), (384, 380, 393), (380, 386, 393), (393, 386, 394), (383, 384, 394), (386, 383, 394), (384, 393, 394), (379, 391, 374), (391, 385, 374), (373, 379, 374), (382, 385, 395), (385, 391, 395), (391, 388, 395), (388, 389, 395), (390, 382, 395), (389, 390, 395), (381, 380, 375), (385, 381, 375), (380, 373, 375), (374, 385, 375), (396, 397, 398), (399, 400, 401), (401, 400, 402), (403, 401, 402), (402, 400, 404), (405, 396, 406), (401, 403, 397), (396, 405, 397), (400, 399, 407), (404, 400, 407), (396, 404, 407), (399, 406, 407), (406, 396, 407), (399, 401, 408), (406, 399, 408), (405, 406, 408), (401, 397, 408), (397, 405, 408), (403, 402, 398), (404, 396, 398), (402, 404, 398), (397, 403, 398), (409, 410, 411), (412, 413, 414), (415, 416, 417), (414, 413, 418), (416, 415, 419), (412, 414, 420), (418, 413, 421), (415, 418, 422), (419, 415, 422), (418, 421, 422), (417, 416, 423), (413, 412, 409), (416, 419, 409), (412, 420, 410), (420, 423, 410), (409, 412, 410), (418, 415, 424), (414, 418, 424), (421, 413, 425), (413, 409, 425), (409, 419, 425), (420, 414, 426), (414, 423, 426), (423, 420, 426), (419, 422, 427), (422, 421, 427), (421, 425, 427), (425, 419, 427), (415, 417, 428), (423, 414, 428), (417, 423, 428), (424, 415, 428), (414, 424, 428), (423, 416, 411), (416, 409, 411), (410, 423, 411), (429, 430, 431), (432, 433, 434), (435, 436, 434), (436, 437, 438), (435, 433, 429), (435, 429, 439), (434, 436, 440), (436, 438, 440), (433, 432, 430), (438, 437, 430), (429, 433, 430), (433, 435, 441), (434, 433, 441), (435, 434, 441), (432, 434, 442), (434, 440, 442), (440, 438, 442), (438, 430, 442), (430, 432, 442), (437, 436, 443), (436, 435, 443), (435, 439, 443), (439, 437, 443), (439, 429, 431), (437, 439, 431), (430, 437, 431), (444, 445, 446), (447, 448, 449), (449, 448, 445), (450, 451, 452), (449, 445, 453), (451, 450, 454), (448, 447, 455), (456, 450, 457), (450, 452, 457), (452, 449, 457), (453, 456, 457), (449, 453, 457), (455, 447, 458), (451, 455, 458), (459, 451, 458), (454, 450, 460), (454, 460, 461), (445, 448, 461), (455, 454, 461), (448, 455, 461), (460, 445, 461), (452, 451, 462), (451, 459, 462), (456, 453, 444), (453, 445, 444), (450, 456, 463), (456, 445, 463), (460, 450, 463), (445, 460, 463), (447, 449, 464), (449, 452, 464), (458, 447, 464), (459, 458, 464), (452, 462, 464), (462, 459, 464), (451, 454, 465), (454, 455, 465), (455, 451, 465), (445, 456, 446), (456, 444, 446), (466, 467, 468), (469, 470, 471), (471, 472, 473), (469, 471, 474), (471, 473, 474), (472, 471, 475), (471, 470, 475), (473, 472, 466), (472, 475, 476), (475, 470, 477), (476, 475, 477), (470, 478, 477), (478, 479, 477), (469, 474, 480), (474, 473, 480), (473, 466, 480), (480, 466, 481), (482, 483, 481), (466, 482, 481), (469, 480, 481), (466, 472, 467), (472, 476, 484), (467, 472, 484), (483, 467, 484), (485, 483, 486), (483, 484, 486), (486, 484, 487), (477, 479, 487), (476, 477, 487), (484, 476, 487), (485, 486, 487), (470, 469, 488), (483, 485, 488), (478, 470, 488), (479, 478, 488), (469, 481, 488), (481, 483, 488), (487, 479, 488), (485, 487, 488), (483, 482, 468), (482, 466, 468), (467, 483, 468), (489, 490, 491), (492, 493, 494), (492, 494, 490), (495, 496, 497), (494, 498, 499), (496, 495, 499), (494, 493, 500), (498, 494, 500), (499, 495, 501), (494, 499, 501), (489, 494, 501), (495, 489, 501), (495, 497, 502), (497, 490, 502), (490, 489, 502), (489, 495, 502), (493, 496, 503), (500, 493, 503), (497, 496, 504), (499, 498, 505), (496, 499, 505), (503, 496, 505), (503, 505, 506), (498, 500, 506), (500, 503, 506), (505, 498, 506), (493, 492, 507), (496, 493, 507), (504, 496, 507), (504, 507, 508), (492, 490, 508), (490, 497, 508), (497, 504, 508), (507, 492, 508), (490, 494, 491), (494, 489, 491), (509, 510, 511), (512, 513, 514), (513, 512, 515), (510, 514, 516), (513, 515, 517), (515, 510, 517), (517, 510, 518), (510, 516, 518), (519, 517, 518), (517, 519, 520), (513, 517, 520), (512, 514, 509), (515, 512, 509), (514, 510, 509), (519, 518, 521), (518, 516, 521), (520, 519, 521), (520, 521, 522), (514, 513, 522), (516, 514, 522), (513, 520, 522), (521, 516, 522), (510, 515, 511), (515, 509, 511), (523, 524, 525), (526, 523, 527), (528, 529, 527), (530, 531, 532), (523, 526, 532), (531, 530, 533), (532, 531, 534), (523, 532, 534), (527, 523, 535), (528, 527, 535), (536, 528, 535), (526, 527, 537), (527, 529, 537), (529, 528, 538), (528, 536, 538), (531, 539, 524), (539, 536, 524), (534, 531, 524), (523, 534, 524), (533, 530, 540), (529, 533, 540), (526, 537, 541), (540, 530, 541), (539, 531, 542), (531, 533, 542), (536, 539, 542), (538, 536, 542), (530, 532, 543), (532, 526, 543), (541, 530, 543), (526, 541, 543), (537, 529, 544), (529, 540, 544), (541, 537, 544), (540, 541, 544), (533, 529, 545), (529, 538, 545), (542, 533, 545), (538, 542, 545), (535, 523, 525), (536, 535, 525), (524, 536, 525), (546, 547, 548), (549, 550, 551), (549, 551, 552), (549, 552, 553), (552, 554, 553), (552, 551, 555), (554, 552, 555), (551, 550, 546), (553, 554, 546), (555, 551, 556), (551, 546, 556), (550, 549, 557), (549, 553, 557), (546, 550, 557), (553, 546, 557), (546, 554, 547), (554, 555, 558), (556, 559, 558), (555, 556, 558), (559, 547, 558), (547, 554, 558), (559, 556, 548), (556, 546, 548), (547, 559, 548), (560, 561, 562), (563, 564, 565), (566, 567, 560), (563, 565, 568), (567, 566, 569), (565, 564, 570), (564, 567, 571), (567, 569, 571), (566, 560, 572), (566, 572, 573), (572, 574, 573), (569, 566, 575), (571, 569, 575), (576, 571, 575), (576, 570, 577), (570, 564, 577), (564, 571, 577), (571, 576, 577), (568, 565, 578), (560, 568, 578), (573, 574, 578), (565, 573, 578), (574, 572, 579), (572, 560, 579), (578, 574, 579), (560, 578, 579), (570, 576, 580), (565, 570, 580), (573, 565, 580), (576, 575, 580), (580, 575, 581), (566, 573, 581), (575, 566, 581), (573, 580, 581), (564, 563, 561), (567, 564, 561), (560, 567, 561), (563, 568, 562), (568, 560, 562), (561, 563, 562), (582, 583, 584), (585, 586, 587), (588, 587, 589), (587, 586, 589), (587, 588, 590), (591, 592, 590), (585, 587, 583), (587, 590, 583), (588, 589, 593), (589, 586, 593), (590, 588, 593), (591, 590, 593), (592, 591, 582), (585, 583, 582), (586, 585, 594), (593, 586, 594), (591, 593, 594), (582, 591, 594), (585, 582, 594), (590, 592, 584), (583, 590, 584), (592, 582, 584), (595, 596, 597), (598, 599, 600), (601, 602, 596), (601, 596, 603), (598, 600, 604), (599, 605, 606), (600, 599, 606), (605, 602, 606), (606, 607, 608), (604, 600, 608), (600, 606, 608), (604, 608, 609), (601, 603, 609), (603, 610, 609), (610, 604, 609), (610, 603, 611), (604, 610, 611), (598, 604, 611), (602, 601, 612), (607, 606, 612), (605, 599, 595), (599, 598, 595), (598, 596, 595), (596, 598, 613), (603, 596, 613), (598, 611, 613), (611, 603, 613), (606, 602, 614), (602, 612, 614), (612, 606, 614), (608, 607, 615), (609, 608, 615), (601, 609, 615), (612, 601, 615), (607, 612, 615), (602, 605, 597), (596, 602, 597), (605, 595, 597), (616, 617, 618), (619, 620, 621), (619, 622, 623), (624, 620, 623), (623, 622, 625), (626, 625, 617), (620, 619, 627), (619, 623, 627), (623, 620, 627), (623, 628, 629), (624, 623, 629), (619, 621, 616), (630, 617, 616), (621, 624, 631), (616, 621, 631), (628, 626, 632), (617, 630, 632), (626, 617, 632), (633, 629, 632), (629, 628, 632), (621, 620, 634), (620, 624, 634), (624, 621, 634), (626, 628, 635), (625, 626, 635), (625, 635, 636), (628, 623, 636), (623, 625, 636), (635, 628, 636), (630, 616, 637), (631, 633, 637), (616, 631, 637), (633, 632, 637), (632, 630, 637), (629, 633, 638), (624, 629, 638), (633, 631, 638), (631, 624, 638), (622, 619, 618), (625, 622, 618), (617, 625, 618), (619, 616, 618), (639, 640, 641), (642, 643, 644), (643, 642, 645), (646, 644, 647), (642, 644, 648), (644, 646, 648), (646, 647, 648), (645, 642, 649), (642, 648, 649), (647, 644, 650), (644, 643, 639), (643, 645, 639), (645, 649, 651), (652, 647, 653), (650, 654, 653), (647, 650, 653), (654, 651, 653), (651, 652, 653), (639, 645, 655), (640, 639, 655), (651, 654, 656), (645, 651, 656), (647, 652, 657), (648, 647, 657), (649, 648, 657), (649, 657, 658), (652, 651, 658), (651, 649, 658), (657, 652, 658), (654, 650, 659), (650, 640, 659), (655, 645, 659), (640, 655, 659), (656, 654, 659), (645, 656, 659), (650, 644, 641), (640, 650, 641), (644, 639, 641), (660, 661, 662), (663, 664, 660), (663, 665, 666), (664, 663, 666), (660, 667, 668), (666, 665, 668), (665, 663, 661), (668, 667, 669), (666, 668, 669), (660, 664, 670), (664, 666, 671), (669, 667, 671), (666, 669, 671), (670, 664, 671), (667, 670, 671), (667, 660, 672), (660, 670, 672), (670, 667, 672), (660, 668, 673), (668, 665, 673), (661, 660, 673), (665, 661, 673), (663, 660, 662), (661, 663, 662), (674, 675, 676), (677, 678, 679), (678, 677, 680), (678, 680, 674), (679, 681, 682), (682, 681, 683), (679, 678, 684), (677, 679, 685), (680, 677, 685), (679, 682, 686), (683, 681, 687), (674, 680, 688), (682, 683, 689), (683, 687, 689), (681, 679, 690), (679, 684, 690), (684, 691, 690), (687, 681, 690), (691, 687, 690), (685, 679, 692), (679, 686, 692), (686, 685, 692), (682, 680, 693), (680, 685, 693), (686, 682, 693), (685, 686, 693), (691, 674, 694), (687, 691, 694), (688, 695, 694), (674, 688, 694), (695, 689, 694), (689, 687, 694), (684, 678, 675), (674, 691, 675), (691, 684, 675), (680, 682, 696), (695, 688, 696), (688, 680, 696), (689, 695, 696), (682, 689, 696), (678, 674, 676), (675, 678, 676), (697, 698, 699), (700, 701, 702), (702, 701, 703), (700, 702, 704), (705, 700, 704), (700, 705, 697), (703, 698, 706), (702, 703, 706), (707, 698, 708), (697, 705, 708), (698, 697, 708), (698, 707, 709), (702, 706, 709), (706, 698, 709), (707, 708, 709), (709, 708, 710), (704, 702, 710), (705, 704, 710), (708, 705, 710), (702, 709, 710), (701, 700, 699), (698, 703, 699), (703, 701, 699), (700, 697, 699), (711, 712, 713), (714, 715, 716), (715, 717, 718), (717, 715, 719), (714, 716, 720), (721, 712, 720), (716, 721, 720), (714, 720, 722), (720, 712, 722), (712, 719, 723), (722, 712, 723), (716, 715, 724), (715, 718, 724), (712, 721, 725), (717, 719, 711), (719, 712, 711), (721, 716, 726), (716, 724, 726), (718, 717, 727), (721, 728, 727), (728, 718, 727), (717, 725, 727), (725, 721, 727), (728, 721, 729), (718, 728, 729), (724, 718, 729), (721, 726, 729), (726, 724, 729), (714, 722, 730), (722, 723, 730), (715, 714, 731), (719, 715, 731), (714, 730, 731), (731, 730, 732), (723, 719, 732), (730, 723, 732), (719, 731, 732), (725, 717, 713), (712, 725, 713), (717, 711, 713), (733, 734, 735), (736, 737, 738), (737, 736, 739), (739, 736, 733), (736, 740, 733), (740, 734, 733), (741, 739, 742), (737, 739, 743), (738, 737, 744), (741, 742, 744), (742, 738, 744), (737, 743, 744), (743, 741, 744), (739, 734, 745), (734, 740, 745), (738, 742, 745), (742, 739, 745), (739, 741, 746), (743, 739, 746), (741, 743, 746), (736, 738, 747), (740, 736, 747), (738, 745, 747), (745, 740, 747), (734, 739, 735), (739, 733, 735), (748, 749, 750), (751, 752, 753), (754, 755, 753), (756, 757, 758), (751, 753, 758), (759, 756, 758), (757, 754, 760), (755, 754, 761), (754, 753, 762), (760, 754, 762), (758, 757, 763), (751, 758, 763), (757, 760, 763), (755, 764, 765), (753, 755, 765), (756, 759, 765), (758, 753, 765), (759, 758, 765), (752, 751, 766), (760, 762, 766), (751, 763, 766), (763, 760, 766), (753, 752, 767), (762, 753, 767), (752, 766, 767), (766, 762, 767), (757, 756, 749), (764, 755, 748), (755, 761, 748), (761, 768, 748), (768, 749, 748), (754, 757, 769), (761, 754, 769), (768, 761, 769), (749, 768, 769), (757, 749, 769), (765, 764, 750), (756, 765, 750), (749, 756, 750), (764, 748, 750), (770, 771, 772), (773, 774, 775), (773, 775, 776), (777, 778, 779), (780, 776, 771), (776, 775, 771), (775, 774, 781), (774, 782, 781), (773, 783, 784), (783, 779, 784), (779, 778, 784), (780, 785, 786), (776, 780, 786), (785, 779, 786), (779, 783, 786), (773, 776, 787), (774, 773, 788), (782, 774, 788), (773, 784, 788), (778, 777, 789), (782, 778, 789), (777, 781, 789), (781, 782, 789), (785, 780, 770), (779, 785, 770), (777, 779, 770), (780, 771, 770), (778, 782, 790), (784, 778, 790), (782, 788, 790), (788, 784, 790), (783, 773, 791), (786, 783, 791), (773, 787, 791), (791, 787, 792), (776, 786, 792), (787, 776, 792), (786, 791, 792), (771, 775, 772), (775, 781, 772), (781, 777, 772), (777, 770, 772), (793, 794, 795), (796, 797, 794), (798, 796, 799), (796, 794, 799), (794, 798, 799), (793, 797, 800), (797, 796, 800), (798, 793, 800), (796, 798, 800), (794, 793, 801), (793, 798, 801), (798, 794, 801), (797, 793, 795), (794, 797, 795), (802, 803, 804), (805, 806, 807), (808, 809, 810), (809, 808, 811), (808, 806, 812), (811, 808, 812), (805, 811, 812), (810, 809, 813), (806, 805, 814), (812, 806, 814), (805, 812, 814), (806, 808, 815), (807, 806, 816), (806, 815, 816), (809, 811, 803), (817, 818, 819), (813, 807, 819), (816, 817, 819), (807, 816, 819), (810, 813, 820), (819, 818, 820), (813, 819, 820), (818, 817, 821), (815, 810, 821), (816, 815, 821), (817, 816, 821), (820, 818, 821), (810, 820, 821), (808, 810, 822), (815, 808, 822), (810, 815, 822), (805, 807, 802), (809, 803, 802), (813, 809, 823), (807, 813, 823), (809, 802, 823), (802, 807, 823), (811, 805, 804), (803, 811, 804), (805, 802, 804)])
me_kitchen_glass.materials.append(mat_default_obj)
me_kitchen_glass.use_remesh_fix_poles = True
me_kitchen_glass.use_remesh_preserve_attributes = False
me_kitchen_glass.use_mirror_vertex_groups = False
me_kitchen_glass.update()

# ---- objects
ob_kitchen_glass = bpy.data.objects.new('kitchen_glass', me_kitchen_glass)

# ---- transforms, parenting, visibility, modifiers, constraints
ob_kitchen_glass.location = (0.0, 0.0, 0.0)
ob_kitchen_glass.lineart.crease_threshold = 0.0

# ---- collection membership
col_collection_1.objects.link(ob_kitchen_glass)

# ---- scene / render settings (as saved in the file)
scene.frame_start = 1; scene.frame_end = 250; scene.frame_set(6)
scene.render.engine = 'BLENDER_EEVEE_NEXT'
scene.cycles.use_denoising = False
scene.cycles.samples = 128
scene.cycles.sampling_pattern = 'TABULATED_SOBOL'
scene.cycles.use_adaptive_sampling = False
scene.cycles.use_light_tree = False
scene.view_settings.view_transform = 'Filmic'
bpy.context.view_layer.update()

# ---- added for rendering (the .blend has no active camera and no usable light): camera, sun
cam_auto = bpy.data.cameras.new('AutoCamera')
cam_auto.lens = 50.0
cam_auto.sensor_width = 36.0
cam_auto.clip_end = 1000.0
ob_auto_camera = bpy.data.objects.new('AutoCamera', cam_auto)
scene.collection.objects.link(ob_auto_camera)
ob_auto_camera.location = (2.44068, -2.93031, 1.90325)
ob_auto_camera.rotation_euler = (1.09748, -7.21219e-08, 0.694738)
scene.camera = ob_auto_camera
light_auto_sun = bpy.data.lights.new('AutoSun', 'SUN')
light_auto_sun.energy = 3.0
light_auto_sun.angle = 0.0523599
ob_auto_sun = bpy.data.objects.new('AutoSun', light_auto_sun)
scene.collection.objects.link(ob_auto_sun)
ob_auto_sun.rotation_euler = (0.872665, 0.174533, 0.523599)
bpy.context.view_layer.update()
